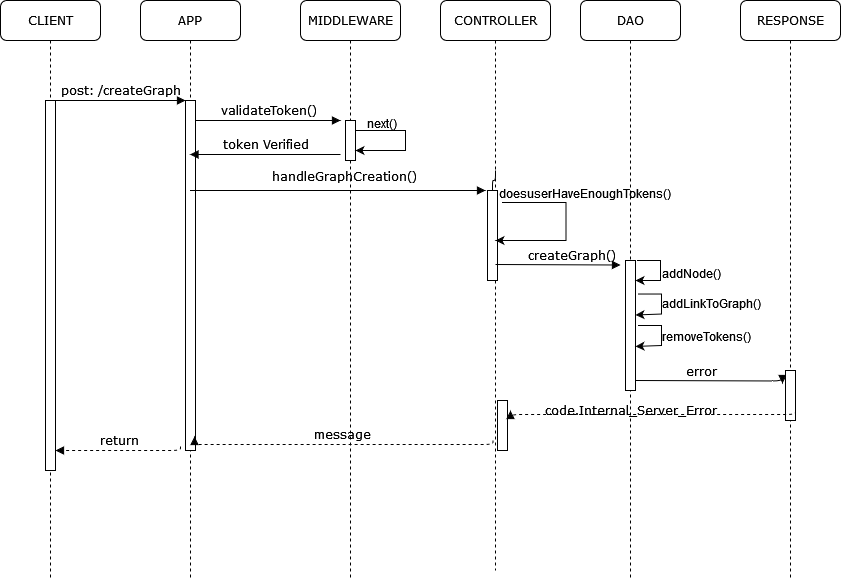

The diagram above was exported from draw.io. Its source (the exported page's mxGraphModel, read from the mxfile embedded in the PNG):
<mxGraphModel dx="1131" dy="762" grid="1" gridSize="10" guides="1" tooltips="1" connect="1" arrows="1" fold="1" page="1" pageScale="1" pageWidth="1100" pageHeight="850" background="none" math="0" shadow="0">
  <root>
    <mxCell id="Kfq2_LnNhQGjhC5U8qKU-0" />
    <mxCell id="Kfq2_LnNhQGjhC5U8qKU-1" parent="Kfq2_LnNhQGjhC5U8qKU-0" />
    <mxCell id="Kfq2_LnNhQGjhC5U8qKU-2" value="APP" style="shape=umlLifeline;perimeter=lifelinePerimeter;whiteSpace=wrap;html=1;container=1;collapsible=0;recursiveResize=0;outlineConnect=0;rounded=1;shadow=0;comic=0;labelBackgroundColor=none;strokeWidth=1;fontFamily=Verdana;fontSize=12;align=center;" parent="Kfq2_LnNhQGjhC5U8qKU-1" vertex="1">
      <mxGeometry x="240" y="80" width="100" height="580" as="geometry" />
    </mxCell>
    <mxCell id="Kfq2_LnNhQGjhC5U8qKU-3" value="" style="html=1;points=[];perimeter=orthogonalPerimeter;rounded=0;shadow=0;comic=0;labelBackgroundColor=none;strokeWidth=1;fontFamily=Verdana;fontSize=12;align=center;" parent="Kfq2_LnNhQGjhC5U8qKU-2" vertex="1">
      <mxGeometry x="45" y="100" width="10" height="350" as="geometry" />
    </mxCell>
    <mxCell id="Kfq2_LnNhQGjhC5U8qKU-4" value="return" style="html=1;verticalAlign=bottom;endArrow=block;labelBackgroundColor=none;fontFamily=Verdana;fontSize=12;edgeStyle=elbowEdgeStyle;elbow=vertical;dashed=1;" parent="Kfq2_LnNhQGjhC5U8qKU-2" edge="1">
      <mxGeometry relative="1" as="geometry">
        <mxPoint x="40" y="446" as="sourcePoint" />
        <mxPoint x="-85" y="450" as="targetPoint" />
        <Array as="points">
          <mxPoint x="40" y="450" />
        </Array>
      </mxGeometry>
    </mxCell>
    <mxCell id="Kfq2_LnNhQGjhC5U8qKU-5" value="MIDDLEWARE" style="shape=umlLifeline;perimeter=lifelinePerimeter;whiteSpace=wrap;html=1;container=1;collapsible=0;recursiveResize=0;outlineConnect=0;rounded=1;shadow=0;comic=0;labelBackgroundColor=none;strokeWidth=1;fontFamily=Verdana;fontSize=12;align=center;" parent="Kfq2_LnNhQGjhC5U8qKU-1" vertex="1">
      <mxGeometry x="400" y="80" width="100" height="580" as="geometry" />
    </mxCell>
    <mxCell id="Kfq2_LnNhQGjhC5U8qKU-6" value="" style="html=1;points=[];perimeter=orthogonalPerimeter;rounded=0;shadow=0;comic=0;labelBackgroundColor=none;strokeWidth=1;fontFamily=Verdana;fontSize=12;align=center;" parent="Kfq2_LnNhQGjhC5U8qKU-5" vertex="1">
      <mxGeometry x="45" y="120" width="10" height="40" as="geometry" />
    </mxCell>
    <mxCell id="Kfq2_LnNhQGjhC5U8qKU-9" value="CONTROLLER" style="shape=umlLifeline;perimeter=lifelinePerimeter;whiteSpace=wrap;html=1;container=1;collapsible=0;recursiveResize=0;outlineConnect=0;rounded=1;shadow=0;comic=0;labelBackgroundColor=none;strokeWidth=1;fontFamily=Verdana;fontSize=12;align=center;" parent="Kfq2_LnNhQGjhC5U8qKU-1" vertex="1">
      <mxGeometry x="540" y="80" width="110" height="570" as="geometry" />
    </mxCell>
    <mxCell id="Kfq2_LnNhQGjhC5U8qKU-10" value="" style="html=1;points=[];perimeter=orthogonalPerimeter;rounded=0;shadow=0;comic=0;labelBackgroundColor=none;strokeWidth=1;fontFamily=Verdana;fontSize=12;align=center;" parent="Kfq2_LnNhQGjhC5U8qKU-9" vertex="1">
      <mxGeometry x="57" y="400" width="10" height="50" as="geometry" />
    </mxCell>
    <mxCell id="Kfq2_LnNhQGjhC5U8qKU-7" value="handleGraphCreation()" style="html=1;verticalAlign=bottom;endArrow=block;labelBackgroundColor=none;fontFamily=Verdana;fontSize=12;edgeStyle=elbowEdgeStyle;elbow=vertical;" parent="Kfq2_LnNhQGjhC5U8qKU-9" edge="1" source="Kfq2_LnNhQGjhC5U8qKU-2">
      <mxGeometry x="0.04" y="4" relative="1" as="geometry">
        <mxPoint x="-80" y="190" as="sourcePoint" />
        <mxPoint x="45" y="190" as="targetPoint" />
        <mxPoint as="offset" />
      </mxGeometry>
    </mxCell>
    <mxCell id="Kfq2_LnNhQGjhC5U8qKU-19" value="" style="html=1;points=[];perimeter=orthogonalPerimeter;rounded=0;shadow=0;comic=0;labelBackgroundColor=none;strokeWidth=1;fontFamily=Verdana;fontSize=12;align=center;" parent="Kfq2_LnNhQGjhC5U8qKU-9" vertex="1">
      <mxGeometry x="47" y="190" width="10" height="90" as="geometry" />
    </mxCell>
    <mxCell id="Kfq2_LnNhQGjhC5U8qKU-11" value="DAO" style="shape=umlLifeline;perimeter=lifelinePerimeter;whiteSpace=wrap;html=1;container=1;collapsible=0;recursiveResize=0;outlineConnect=0;rounded=1;shadow=0;comic=0;labelBackgroundColor=none;strokeWidth=1;fontFamily=Verdana;fontSize=12;align=center;" parent="Kfq2_LnNhQGjhC5U8qKU-1" vertex="1">
      <mxGeometry x="680" y="80" width="100" height="580" as="geometry" />
    </mxCell>
    <mxCell id="0a42HF2ZYefZwmKGGBzU-0" value="" style="html=1;points=[];perimeter=orthogonalPerimeter;rounded=0;shadow=0;comic=0;labelBackgroundColor=none;strokeWidth=1;fontFamily=Verdana;fontSize=12;align=center;" parent="Kfq2_LnNhQGjhC5U8qKU-11" vertex="1">
      <mxGeometry x="45" y="260" width="10" height="130" as="geometry" />
    </mxCell>
    <mxCell id="5lAXTKFchTXSd2GagfhA-1" value="" style="endArrow=classic;html=1;rounded=0;exitX=1.1;exitY=0.1;exitDx=0;exitDy=0;exitPerimeter=0;entryX=0.9;entryY=0.182;entryDx=0;entryDy=0;entryPerimeter=0;" parent="Kfq2_LnNhQGjhC5U8qKU-11" edge="1">
      <mxGeometry width="50" height="50" relative="1" as="geometry">
        <mxPoint x="57.5" y="293.53" as="sourcePoint" />
        <mxPoint x="55" y="314.47" as="targetPoint" />
        <Array as="points">
          <mxPoint x="81" y="293.53" />
          <mxPoint x="81" y="313.53" />
        </Array>
      </mxGeometry>
    </mxCell>
    <mxCell id="5lAXTKFchTXSd2GagfhA-2" value="" style="endArrow=classic;html=1;rounded=0;exitX=1.1;exitY=0.1;exitDx=0;exitDy=0;exitPerimeter=0;entryX=0.9;entryY=0.182;entryDx=0;entryDy=0;entryPerimeter=0;" parent="Kfq2_LnNhQGjhC5U8qKU-11" edge="1">
      <mxGeometry width="50" height="50" relative="1" as="geometry">
        <mxPoint x="57.5" y="325" as="sourcePoint" />
        <mxPoint x="55" y="345.94000000000005" as="targetPoint" />
        <Array as="points">
          <mxPoint x="81" y="325" />
          <mxPoint x="81" y="345" />
        </Array>
      </mxGeometry>
    </mxCell>
    <mxCell id="V9r-D0Fg6LD6PTpPSnA6-1" value="error" style="html=1;verticalAlign=bottom;endArrow=block;labelBackgroundColor=none;fontFamily=Verdana;fontSize=12;edgeStyle=elbowEdgeStyle;elbow=vertical;entryX=-0.3;entryY=0.26;entryDx=0;entryDy=0;entryPerimeter=0;" parent="Kfq2_LnNhQGjhC5U8qKU-11" target="Kfq2_LnNhQGjhC5U8qKU-14" edge="1">
      <mxGeometry x="-0.119" y="1" relative="1" as="geometry">
        <mxPoint x="55" y="380" as="sourcePoint" />
        <mxPoint x="180" y="380" as="targetPoint" />
        <mxPoint y="1" as="offset" />
        <Array as="points">
          <mxPoint x="130" y="380.5" />
        </Array>
      </mxGeometry>
    </mxCell>
    <mxCell id="0a42HF2ZYefZwmKGGBzU-7" value="doesuserHaveEnoughTokens()" style="text;whiteSpace=wrap;html=1;" parent="Kfq2_LnNhQGjhC5U8qKU-11" vertex="1">
      <mxGeometry x="-83" y="180" width="160" height="40" as="geometry" />
    </mxCell>
    <mxCell id="0a42HF2ZYefZwmKGGBzU-5" value="" style="endArrow=classic;html=1;rounded=0;exitX=1.1;exitY=0.1;exitDx=0;exitDy=0;exitPerimeter=0;" parent="Kfq2_LnNhQGjhC5U8qKU-11" edge="1">
      <mxGeometry width="50" height="50" relative="1" as="geometry">
        <mxPoint x="-78.5" y="202" as="sourcePoint" />
        <mxPoint x="-85" y="240" as="targetPoint" />
        <Array as="points">
          <mxPoint x="-14.5" y="202" />
          <mxPoint x="-14.5" y="240" />
        </Array>
      </mxGeometry>
    </mxCell>
    <mxCell id="0a42HF2ZYefZwmKGGBzU-6" value="createGraph()" style="html=1;verticalAlign=bottom;endArrow=block;labelBackgroundColor=none;fontFamily=Verdana;fontSize=12;edgeStyle=elbowEdgeStyle;elbow=vertical;" parent="Kfq2_LnNhQGjhC5U8qKU-11" edge="1">
      <mxGeometry x="0.1984" y="1" relative="1" as="geometry">
        <mxPoint x="-85" y="264" as="sourcePoint" />
        <mxPoint x="40" y="264" as="targetPoint" />
        <mxPoint x="1" y="1" as="offset" />
        <Array as="points">
          <mxPoint x="-10" y="264.5" />
        </Array>
      </mxGeometry>
    </mxCell>
    <mxCell id="Kfq2_LnNhQGjhC5U8qKU-13" value="RESPONSE" style="shape=umlLifeline;perimeter=lifelinePerimeter;whiteSpace=wrap;html=1;container=1;collapsible=0;recursiveResize=0;outlineConnect=0;rounded=1;shadow=0;comic=0;labelBackgroundColor=none;strokeWidth=1;fontFamily=Verdana;fontSize=12;align=center;" parent="Kfq2_LnNhQGjhC5U8qKU-1" vertex="1">
      <mxGeometry x="840" y="80" width="100" height="580" as="geometry" />
    </mxCell>
    <mxCell id="Kfq2_LnNhQGjhC5U8qKU-14" value="" style="html=1;points=[];perimeter=orthogonalPerimeter;rounded=0;shadow=0;comic=0;labelBackgroundColor=none;strokeWidth=1;fontFamily=Verdana;fontSize=12;align=center;" parent="Kfq2_LnNhQGjhC5U8qKU-13" vertex="1">
      <mxGeometry x="45" y="370" width="10" height="50" as="geometry" />
    </mxCell>
    <mxCell id="Kfq2_LnNhQGjhC5U8qKU-15" value="CLIENT" style="shape=umlLifeline;perimeter=lifelinePerimeter;whiteSpace=wrap;html=1;container=1;collapsible=0;recursiveResize=0;outlineConnect=0;rounded=1;shadow=0;comic=0;labelBackgroundColor=none;strokeWidth=1;fontFamily=Verdana;fontSize=12;align=center;" parent="Kfq2_LnNhQGjhC5U8qKU-1" vertex="1">
      <mxGeometry x="100" y="80" width="100" height="580" as="geometry" />
    </mxCell>
    <mxCell id="Kfq2_LnNhQGjhC5U8qKU-16" value="" style="html=1;points=[];perimeter=orthogonalPerimeter;rounded=0;shadow=0;comic=0;labelBackgroundColor=none;strokeWidth=1;fontFamily=Verdana;fontSize=12;align=center;" parent="Kfq2_LnNhQGjhC5U8qKU-15" vertex="1">
      <mxGeometry x="45" y="100" width="10" height="370" as="geometry" />
    </mxCell>
    <mxCell id="Kfq2_LnNhQGjhC5U8qKU-17" value="post: /createGraph" style="html=1;verticalAlign=bottom;endArrow=block;entryX=0;entryY=0;labelBackgroundColor=none;fontFamily=Verdana;fontSize=12;edgeStyle=elbowEdgeStyle;elbow=vertical;" parent="Kfq2_LnNhQGjhC5U8qKU-1" source="Kfq2_LnNhQGjhC5U8qKU-16" target="Kfq2_LnNhQGjhC5U8qKU-3" edge="1">
      <mxGeometry relative="1" as="geometry">
        <mxPoint x="220" y="190" as="sourcePoint" />
      </mxGeometry>
    </mxCell>
    <mxCell id="Kfq2_LnNhQGjhC5U8qKU-18" value="validateToken()" style="html=1;verticalAlign=bottom;endArrow=block;labelBackgroundColor=none;fontFamily=Verdana;fontSize=12;edgeStyle=elbowEdgeStyle;elbow=vertical;" parent="Kfq2_LnNhQGjhC5U8qKU-1" source="Kfq2_LnNhQGjhC5U8qKU-3" edge="1">
      <mxGeometry relative="1" as="geometry">
        <mxPoint x="370" y="200" as="sourcePoint" />
        <mxPoint x="440" y="200" as="targetPoint" />
      </mxGeometry>
    </mxCell>
    <mxCell id="Kfq2_LnNhQGjhC5U8qKU-20" value="" style="html=1;verticalAlign=bottom;endArrow=none;labelBackgroundColor=none;fontFamily=Verdana;fontSize=12;edgeStyle=elbowEdgeStyle;elbow=vertical;" parent="Kfq2_LnNhQGjhC5U8qKU-1" target="Kfq2_LnNhQGjhC5U8qKU-19" edge="1">
      <mxGeometry relative="1" as="geometry">
        <mxPoint x="595" y="250" as="sourcePoint" />
        <mxPoint x="1000" y="260" as="targetPoint" />
        <Array as="points" />
      </mxGeometry>
    </mxCell>
    <mxCell id="5lAXTKFchTXSd2GagfhA-0" value="" style="endArrow=classic;html=1;rounded=0;exitX=1.1;exitY=0.1;exitDx=0;exitDy=0;exitPerimeter=0;" parent="Kfq2_LnNhQGjhC5U8qKU-1" edge="1">
      <mxGeometry width="50" height="50" relative="1" as="geometry">
        <mxPoint x="736.5" y="340" as="sourcePoint" />
        <mxPoint x="735" y="360" as="targetPoint" />
        <Array as="points">
          <mxPoint x="760" y="340" />
          <mxPoint x="760" y="360" />
        </Array>
      </mxGeometry>
    </mxCell>
    <mxCell id="5lAXTKFchTXSd2GagfhA-4" value="addNode()" style="text;whiteSpace=wrap;html=1;" parent="Kfq2_LnNhQGjhC5U8qKU-1" vertex="1">
      <mxGeometry x="760" y="340" width="90" height="10" as="geometry" />
    </mxCell>
    <mxCell id="5lAXTKFchTXSd2GagfhA-5" value="&lt;span class=&quot;pl-kos&quot;&gt;&lt;/span&gt;&lt;span class=&quot;pl-en&quot;&gt;&lt;span data-hydro-click-hmac=&quot;4acf5f18e3fb0639c8daae9b5a1fb24623b71603959fb61e32d85c445c188da1&quot; data-hydro-click=&quot;{&amp;quot;event_type&amp;quot;:&amp;quot;code_navigation.click_on_symbol&amp;quot;,&amp;quot;payload&amp;quot;:{&amp;quot;action&amp;quot;:&amp;quot;click_on_symbol&amp;quot;,&amp;quot;repository_id&amp;quot;:553146198,&amp;quot;ref&amp;quot;:&amp;quot;main&amp;quot;,&amp;quot;language&amp;quot;:&amp;quot;TypeScript&amp;quot;,&amp;quot;backend&amp;quot;:&amp;quot;ALEPH_FUZZY&amp;quot;,&amp;quot;code_nav_context&amp;quot;:&amp;quot;BLOB_VIEW&amp;quot;,&amp;quot;retry_backend&amp;quot;:&amp;quot;&amp;quot;,&amp;quot;cross_repo_results_included&amp;quot;:&amp;quot;CROSS_REPO_NOT_ENABLED&amp;quot;,&amp;quot;in_repo_result_count&amp;quot;:1,&amp;quot;cross_repo_result_count&amp;quot;:0,&amp;quot;originating_url&amp;quot;:&amp;quot;https://github.com/NickVanzo/fore-project/find-definition?q=addLinkToGraph&amp;amp;blob_path=src%2Fcontroller%2Fgraph.controller%2FhandleGraphCreation.ts&amp;amp;ref=main&amp;amp;language=TypeScript&amp;amp;row=86&amp;amp;col=30&amp;amp;code_nav_context=BLOB_VIEW&amp;quot;,&amp;quot;user_id&amp;quot;:48447051}}&quot; class=&quot;pl-token active&quot;&gt;addLinkToGraph&lt;/span&gt;&lt;/span&gt;&lt;span class=&quot;pl-kos&quot;&gt;()&lt;/span&gt;" style="text;whiteSpace=wrap;html=1;" parent="Kfq2_LnNhQGjhC5U8qKU-1" vertex="1">
      <mxGeometry x="760" y="370" width="80" height="20" as="geometry" />
    </mxCell>
    <mxCell id="5lAXTKFchTXSd2GagfhA-6" value="removeTokens()" style="text;whiteSpace=wrap;html=1;" parent="Kfq2_LnNhQGjhC5U8qKU-1" vertex="1">
      <mxGeometry x="760" y="403" width="120" height="40" as="geometry" />
    </mxCell>
    <mxCell id="V9r-D0Fg6LD6PTpPSnA6-2" value="&lt;div&gt;code.Internal_Server_Error&lt;/div&gt;" style="html=1;verticalAlign=bottom;endArrow=block;labelBackgroundColor=none;fontFamily=Verdana;fontSize=12;edgeStyle=elbowEdgeStyle;elbow=vertical;dashed=1;" parent="Kfq2_LnNhQGjhC5U8qKU-1" edge="1">
      <mxGeometry x="0.1536" y="6" relative="1" as="geometry">
        <mxPoint x="895" y="490" as="sourcePoint" />
        <mxPoint x="610" y="490" as="targetPoint" />
        <Array as="points">
          <mxPoint x="895" y="494" />
        </Array>
        <mxPoint as="offset" />
      </mxGeometry>
    </mxCell>
    <mxCell id="Kfq2_LnNhQGjhC5U8qKU-8" value="message" style="html=1;verticalAlign=bottom;endArrow=block;labelBackgroundColor=none;fontFamily=Verdana;fontSize=12;edgeStyle=elbowEdgeStyle;elbow=vertical;dashed=1;entryX=0.9;entryY=0.96;entryDx=0;entryDy=0;entryPerimeter=0;" parent="Kfq2_LnNhQGjhC5U8qKU-1" target="Kfq2_LnNhQGjhC5U8qKU-3" edge="1">
      <mxGeometry relative="1" as="geometry">
        <mxPoint x="592.5" y="520" as="sourcePoint" />
        <mxPoint x="307.5" y="520" as="targetPoint" />
        <Array as="points">
          <mxPoint x="592.5" y="524" />
        </Array>
      </mxGeometry>
    </mxCell>
    <mxCell id="fv7FQqCt8eg5Q5cE6rh8-0" value="" style="endArrow=classic;html=1;rounded=0;" edge="1" parent="Kfq2_LnNhQGjhC5U8qKU-1">
      <mxGeometry width="50" height="50" relative="1" as="geometry">
        <mxPoint x="455" y="210" as="sourcePoint" />
        <mxPoint x="455" y="230" as="targetPoint" />
        <Array as="points">
          <mxPoint x="505" y="210" />
          <mxPoint x="505" y="230" />
        </Array>
      </mxGeometry>
    </mxCell>
    <mxCell id="fv7FQqCt8eg5Q5cE6rh8-1" value="next()" style="text;whiteSpace=wrap;html=1;" vertex="1" parent="Kfq2_LnNhQGjhC5U8qKU-1">
      <mxGeometry x="465" y="190" width="120" height="30" as="geometry" />
    </mxCell>
    <mxCell id="23KVwPLHm_Q4i0uzrH4P-0" value="token Verified" style="html=1;verticalAlign=bottom;endArrow=block;labelBackgroundColor=none;fontFamily=Verdana;fontSize=12;edgeStyle=elbowEdgeStyle;elbow=vertical;" edge="1" parent="Kfq2_LnNhQGjhC5U8qKU-1">
      <mxGeometry relative="1" as="geometry">
        <mxPoint x="440" y="234" as="sourcePoint" />
        <mxPoint x="289.5" y="234" as="targetPoint" />
      </mxGeometry>
    </mxCell>
  </root>
</mxGraphModel>